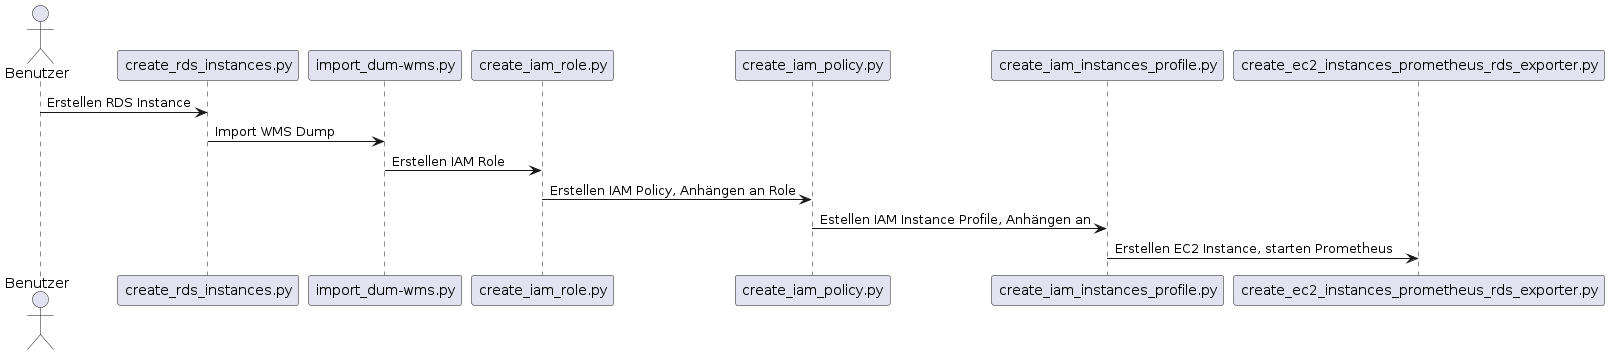

The diagram above was rendered by PlantUML. Its source (embedded in the PNG):
@startuml Sequenzdiagramm_Deployment
actor Benutzer
participant "create_rds_instances.py" as RDS
participant "import_dum-wms.py" as WMS
participant "create_iam_role.py" as Role
participant "create_iam_policy.py" as Policy
participant "create_iam_instances_profile.py" as Profile
participant "create_ec2_instances_prometheus_rds_exporter.py" as EC2

Benutzer -> RDS: Erstellen RDS Instance
RDS -> WMS: Import WMS Dump
WMS -> Role: Erstellen IAM Role
Role -> Policy:  Erstellen IAM Policy, Anhängen an Role
Policy -> Profile: Estellen IAM Instance Profile, Anhängen an 
Profile -> EC2: Erstellen EC2 Instance, starten Prometheus
@enduml